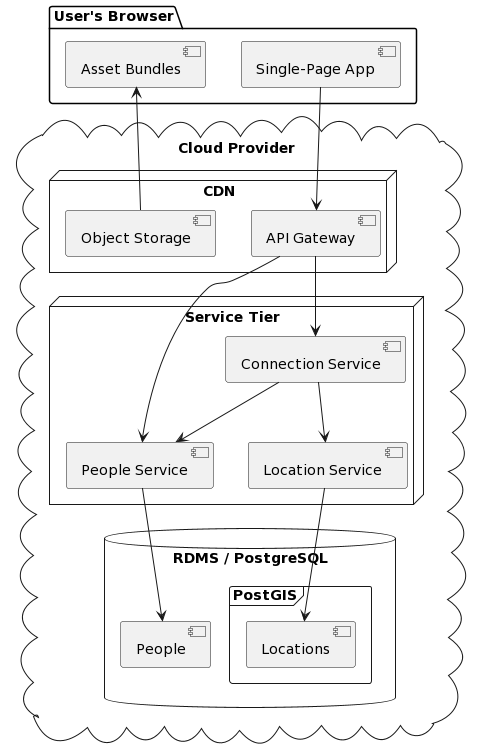

The diagram above was rendered by PlantUML. Its source (embedded in the PNG):
@startuml
package "User's Browser" {
  [Single-Page App]
  [Asset Bundles]
}

cloud "Cloud Provider" {

  node "CDN" {
    [Object Storage] --> [Asset Bundles]
    [Single-Page App] --> [API Gateway]
    [API Gateway]
  }

  node "Service Tier" {
    [People Service]
    [Location Service]
    [Connection Service]
  }
  database "RDMS / PostgreSQL" {
    [People]
    frame "PostGIS" {
    [Locations]
  }
}



[API Gateway] --> [People Service]
[API Gateway] --> [Connection Service]
[Connection Service] --> [Location Service]
[Connection Service] --> [People Service]
[Location Service] --> [Locations]
[People Service] --> [People]
@enduml